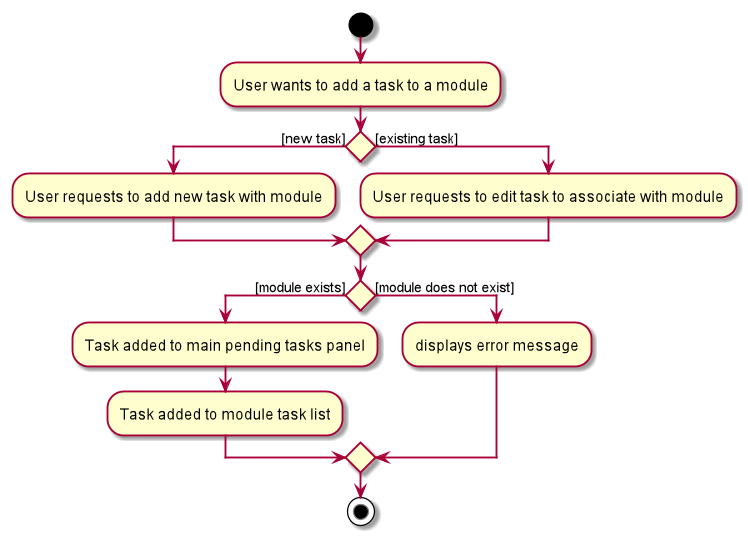

The diagram above was rendered by PlantUML. Its source (embedded in the PNG):
@startuml
start
:User wants to add a task to a module;
if () then ([new task])
:User requests to add new task with module;
else ([existing task])
:User requests to edit task to associate with module;
endif
if () then ([module exists])
    :Task added to main pending tasks panel;
    :Task added to module task list;
else ([module does not exist])
    :displays error message;

endif
stop
@enduml